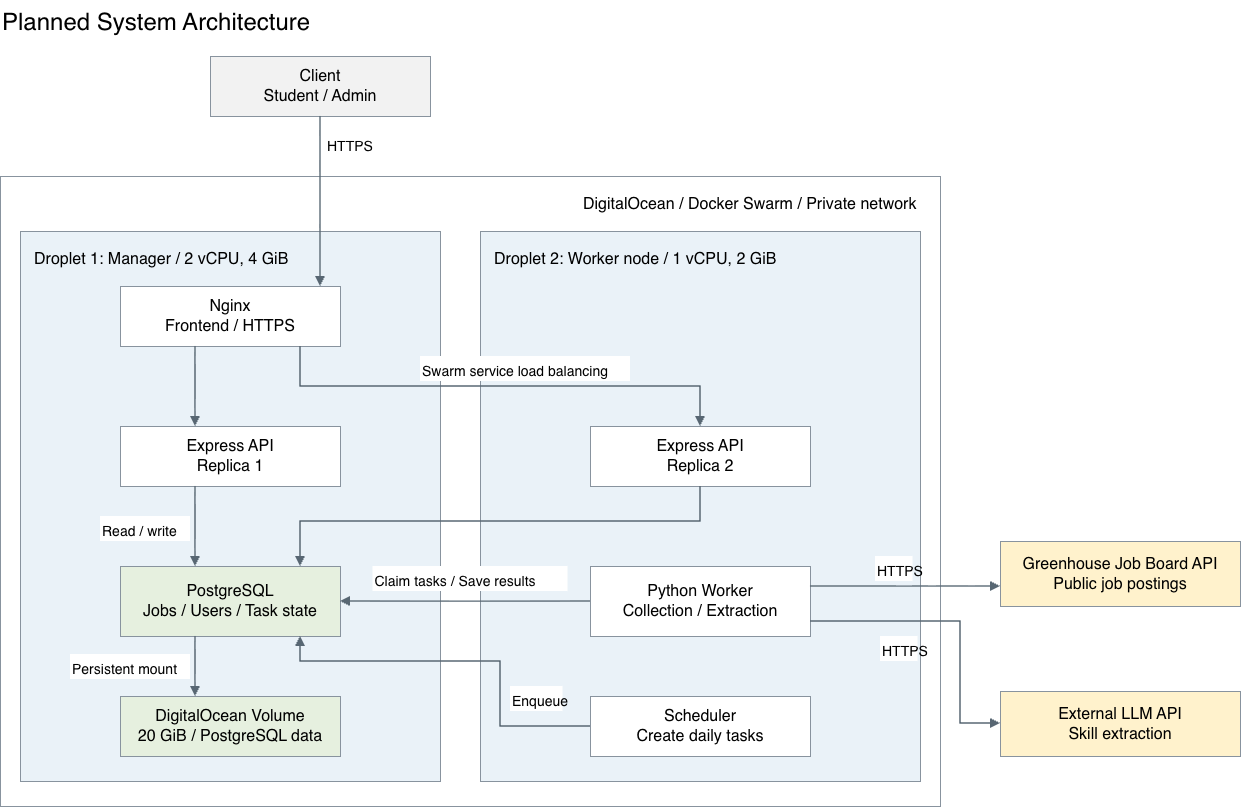

The diagram above was exported from draw.io. Its source (the exported page's mxGraphModel, read from the mxfile embedded in the PNG):
<mxGraphModel dx="1548" dy="952" grid="1" gridSize="10" guides="1" tooltips="1" connect="1" arrows="1" fold="1" page="1" pageScale="1" pageWidth="1400" pageHeight="900" math="0" shadow="0">
  <root>
    <mxCell id="0" />
    <mxCell id="1" parent="0" />
    <mxCell id="title" parent="1" style="text;align=left;strokeColor=none;fillColor=none;fontSize=24;" value="Planned System Architecture" vertex="1">
      <mxGeometry height="40" width="1000" x="40" y="20" as="geometry" />
    </mxCell>
    <mxCell id="cluster" parent="1" style="rounded=0;whiteSpace=wrap;html=0;fillColor=#ffffff;strokeColor=#88939e;fontSize=16;verticalAlign=top;align=left;spacingTop=12;spacingLeft=12;" value="                                                                                                                                DigitalOcean / Docker Swarm / Private network" vertex="1">
      <mxGeometry height="630" width="940" x="40" y="196" as="geometry" />
    </mxCell>
    <mxCell id="d1" parent="1" style="rounded=0;whiteSpace=wrap;html=0;fillColor=#eaf2f8;strokeColor=#88939e;fontSize=16;verticalAlign=top;align=left;spacingTop=12;spacingLeft=12;" value="Droplet 1: Manager / 2 vCPU, 4 GiB" vertex="1">
      <mxGeometry height="550" width="420" x="60" y="251" as="geometry" />
    </mxCell>
    <mxCell id="d2" parent="1" style="rounded=0;whiteSpace=wrap;html=0;fillColor=#eaf2f8;strokeColor=#88939e;fontSize=16;verticalAlign=top;align=left;spacingTop=12;spacingLeft=12;" value="Droplet 2: Worker node / 1 vCPU, 2 GiB" vertex="1">
      <mxGeometry height="550" width="440" x="520" y="251" as="geometry" />
    </mxCell>
    <mxCell id="c" parent="1" style="rounded=0;whiteSpace=wrap;html=0;fillColor=#f2f2f2;strokeColor=#88939e;fontSize=16;" value="Client&#10;Student / Admin" vertex="1">
      <mxGeometry height="60" width="220" x="250" y="76" as="geometry" />
    </mxCell>
    <mxCell id="n" parent="1" style="rounded=0;whiteSpace=wrap;html=0;fillColor=#ffffff;strokeColor=#88939e;fontSize=16;" value="Nginx&#10;Frontend / HTTPS" vertex="1">
      <mxGeometry height="60" width="220" x="160" y="306" as="geometry" />
    </mxCell>
    <mxCell id="a1" parent="1" style="rounded=0;whiteSpace=wrap;html=0;fillColor=#ffffff;strokeColor=#88939e;fontSize=16;" value="Express API&#10;Replica 1" vertex="1">
      <mxGeometry height="60" width="220" x="160" y="446" as="geometry" />
    </mxCell>
    <mxCell id="a2" parent="1" style="rounded=0;whiteSpace=wrap;html=0;fillColor=#ffffff;strokeColor=#88939e;fontSize=16;" value="Express API&#10;Replica 2" vertex="1">
      <mxGeometry height="60" width="220" x="630" y="446" as="geometry" />
    </mxCell>
    <mxCell id="db" parent="1" style="rounded=0;whiteSpace=wrap;html=0;fillColor=#e6f0df;strokeColor=#88939e;fontSize=16;" value="PostgreSQL&#10;Jobs / Users / Task state" vertex="1">
      <mxGeometry height="70" width="220" x="160" y="586" as="geometry" />
    </mxCell>
    <mxCell id="w" parent="1" style="rounded=0;whiteSpace=wrap;html=0;fillColor=#ffffff;strokeColor=#88939e;fontSize=16;" value="Python Worker&#10;Collection / Extraction" vertex="1">
      <mxGeometry height="70" width="220" x="630" y="586" as="geometry" />
    </mxCell>
    <mxCell id="v" parent="1" style="rounded=0;whiteSpace=wrap;html=0;fillColor=#e6f0df;strokeColor=#88939e;fontSize=16;" value="DigitalOcean Volume&#10;20 GiB / PostgreSQL data" vertex="1">
      <mxGeometry height="60" width="220" x="160" y="716" as="geometry" />
    </mxCell>
    <mxCell id="s" parent="1" style="rounded=0;whiteSpace=wrap;html=0;fillColor=#ffffff;strokeColor=#88939e;fontSize=16;" value="Scheduler&#10;Create daily tasks" vertex="1">
      <mxGeometry height="60" width="220" x="630" y="716" as="geometry" />
    </mxCell>
    <mxCell id="gh" parent="1" style="rounded=0;whiteSpace=wrap;html=0;fillColor=#fff2cc;strokeColor=#88939e;fontSize=16;" value="Greenhouse Job Board API&#10;Public job postings" vertex="1">
      <mxGeometry height="65" width="240" x="1040" y="561" as="geometry" />
    </mxCell>
    <mxCell id="llm" parent="1" style="rounded=0;whiteSpace=wrap;html=0;fillColor=#fff2cc;strokeColor=#88939e;fontSize=16;" value="External LLM API&#10;Skill extraction" vertex="1">
      <mxGeometry height="65" width="240" x="1040" y="711" as="geometry" />
    </mxCell>
    <mxCell id="e0" edge="1" parent="1" source="c" style="endArrow=block;endFill=1;rounded=0;strokeColor=#586773;strokeWidth=1.5;exitX=0.5;exitY=1;exitDx=0;exitDy=0;">
      <mxGeometry relative="1" as="geometry">
        <Array as="points" />
        <mxPoint x="360" y="130" as="sourcePoint" />
        <mxPoint x="360" y="306" as="targetPoint" />
      </mxGeometry>
    </mxCell>
    <mxCell id="e1" edge="1" parent="1" style="endArrow=block;endFill=1;rounded=0;strokeColor=#586773;strokeWidth=1.5;">
      <mxGeometry relative="1" as="geometry">
        <Array as="points" />
        <mxPoint x="235" y="366" as="sourcePoint" />
        <mxPoint x="235" y="446" as="targetPoint" />
      </mxGeometry>
    </mxCell>
    <mxCell id="e2" edge="1" parent="1" style="endArrow=block;endFill=1;rounded=0;strokeColor=#586773;strokeWidth=1.5;">
      <mxGeometry relative="1" as="geometry">
        <Array as="points">
          <mxPoint x="340" y="406" />
          <mxPoint x="740" y="406" />
        </Array>
        <mxPoint x="340" y="366" as="sourcePoint" />
        <mxPoint x="740" y="446" as="targetPoint" />
      </mxGeometry>
    </mxCell>
    <mxCell id="e3" edge="1" parent="1" style="endArrow=block;endFill=1;rounded=0;strokeColor=#586773;strokeWidth=1.5;">
      <mxGeometry relative="1" as="geometry">
        <Array as="points" />
        <mxPoint x="235" y="506" as="sourcePoint" />
        <mxPoint x="235" y="586" as="targetPoint" />
      </mxGeometry>
    </mxCell>
    <mxCell id="e4" edge="1" parent="1" source="a2" style="endArrow=block;endFill=1;rounded=0;strokeColor=#586773;strokeWidth=1.5;exitX=0.5;exitY=1;exitDx=0;exitDy=0;">
      <mxGeometry relative="1" x="0.1593" as="geometry">
        <Array as="points">
          <mxPoint x="740" y="541" />
          <mxPoint x="340" y="541" />
        </Array>
        <mxPoint x="665" y="506" as="sourcePoint" />
        <mxPoint x="340" y="586" as="targetPoint" />
      </mxGeometry>
    </mxCell>
    <mxCell id="e5" edge="1" parent="1" style="endArrow=block;endFill=1;rounded=0;strokeColor=#586773;strokeWidth=1.5;">
      <mxGeometry relative="1" as="geometry">
        <Array as="points" />
        <mxPoint x="630" y="621" as="sourcePoint" />
        <mxPoint x="380" y="621" as="targetPoint" />
      </mxGeometry>
    </mxCell>
    <mxCell id="e6" edge="1" parent="1" style="endArrow=block;endFill=1;rounded=0;strokeColor=#586773;strokeWidth=1.5;">
      <mxGeometry relative="1" as="geometry">
        <Array as="points">
          <mxPoint x="540" y="746" />
          <mxPoint x="540" y="681" />
          <mxPoint x="340" y="681" />
        </Array>
        <mxPoint x="630" y="746" as="sourcePoint" />
        <mxPoint x="340" y="656" as="targetPoint" />
      </mxGeometry>
    </mxCell>
    <mxCell id="e7" edge="1" parent="1" style="endArrow=block;endFill=1;rounded=0;strokeColor=#586773;strokeWidth=1.5;">
      <mxGeometry relative="1" as="geometry">
        <Array as="points" />
        <mxPoint x="235" y="656" as="sourcePoint" />
        <mxPoint x="235" y="716" as="targetPoint" />
      </mxGeometry>
    </mxCell>
    <mxCell id="e8" edge="1" parent="1" style="endArrow=block;endFill=1;rounded=0;strokeColor=#586773;strokeWidth=1.5;">
      <mxGeometry relative="1" as="geometry">
        <Array as="points" />
        <mxPoint x="850" y="606" as="sourcePoint" />
        <mxPoint x="1040" y="606" as="targetPoint" />
      </mxGeometry>
    </mxCell>
    <mxCell id="e9" edge="1" parent="1" style="endArrow=block;endFill=1;rounded=0;strokeColor=#586773;strokeWidth=1.5;">
      <mxGeometry relative="1" as="geometry">
        <Array as="points">
          <mxPoint x="1000" y="641" />
          <mxPoint x="1000" y="743" />
        </Array>
        <mxPoint x="850" y="641" as="sourcePoint" />
        <mxPoint x="1040" y="743" as="targetPoint" />
      </mxGeometry>
    </mxCell>
    <mxCell id="l0" parent="1" style="text;align=left;fontSize=14;fillColor=#ffffff;strokeColor=none;" value="HTTPS" vertex="1">
      <mxGeometry height="25" width="37.5" x="365" y="151" as="geometry" />
    </mxCell>
    <mxCell id="l1" parent="1" style="text;align=left;fontSize=14;fillColor=#ffffff;strokeColor=none;" value="Swarm service load balancing" vertex="1">
      <mxGeometry height="25" width="210" x="460" y="376" as="geometry" />
    </mxCell>
    <mxCell id="l2" parent="1" style="text;align=left;fontSize=14;fillColor=#ffffff;strokeColor=none;" value="Read / write" vertex="1">
      <mxGeometry height="25" width="90" x="140" y="536" as="geometry" />
    </mxCell>
    <mxCell id="l3" parent="1" style="text;align=left;fontSize=14;fillColor=#ffffff;strokeColor=none;" value="Claim tasks / Save results" vertex="1">
      <mxGeometry height="25" width="195" x="412.5" y="586" as="geometry" />
    </mxCell>
    <mxCell id="l4" parent="1" style="text;align=left;fontSize=14;fillColor=#ffffff;strokeColor=none;" value="Enqueue" vertex="1">
      <mxGeometry height="25" width="52.5" x="550" y="706" as="geometry" />
    </mxCell>
    <mxCell id="l5" parent="1" style="text;align=left;fontSize=14;fillColor=#ffffff;strokeColor=none;" value="Persistent mount" vertex="1">
      <mxGeometry height="25" width="120" x="110" y="674" as="geometry" />
    </mxCell>
    <mxCell id="l6" parent="1" style="text;align=left;fontSize=14;fillColor=#ffffff;strokeColor=none;" value="HTTPS" vertex="1">
      <mxGeometry height="25" width="37.5" x="915" y="576" as="geometry" />
    </mxCell>
    <mxCell id="l7" parent="1" style="text;align=left;fontSize=14;fillColor=#ffffff;strokeColor=none;" value="HTTPS" vertex="1">
      <mxGeometry height="25" width="37.5" x="920" y="656" as="geometry" />
    </mxCell>
  </root>
</mxGraphModel>